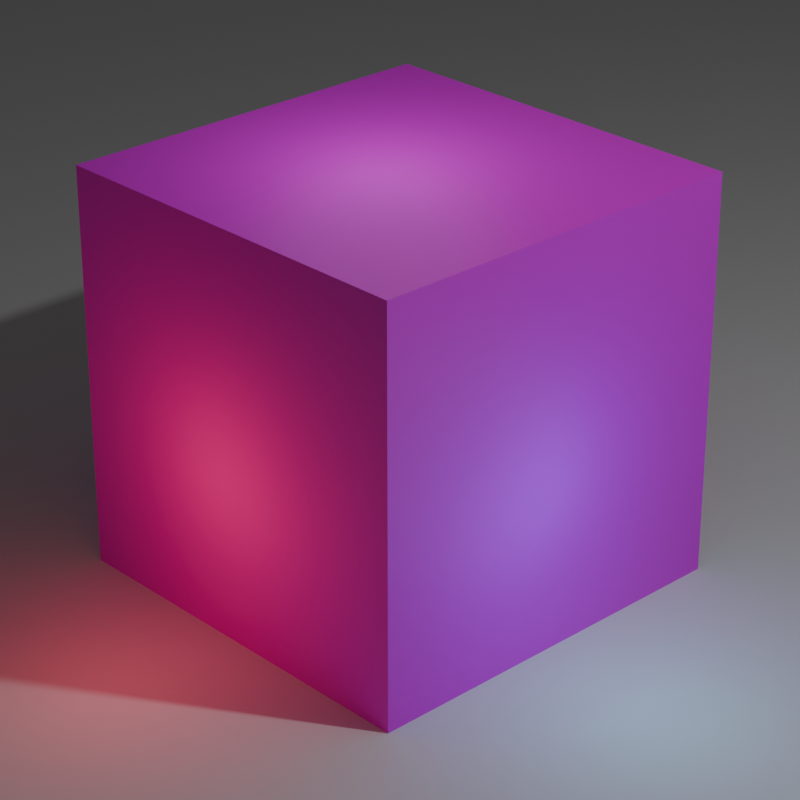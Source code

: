 # Source: avatar_scene.blend  (saved by Blender 4.0.36; exported with 4.5.12 LTS)
import bpy
from mathutils import Matrix  # noqa: F401  (used for matrix-valued properties, if any)

bpy.ops.wm.read_factory_settings(use_empty=True)
scene = bpy.context.scene
scene.name = 'Scene'

# ---- collections
col_collection = bpy.data.collections.new('Collection'); scene.collection.children.link(col_collection)

# ---- images (referenced by path relative to the original .blend; pixels are not part of the script)
import os
ASSET_DIR = os.environ.get("B2B_ASSET_DIR", "")  # directory of the original .blend (textures are referenced by path, not embedded)
HERE = os.path.dirname(os.path.abspath(__file__))  # packed textures are extracted next to this script under _unpacked/

def load_image(name, relpath, width, height, colorspace="sRGB"):
    """Load a texture the original file referenced (path relative to the .blend, or extracted next to this script)."""
    p = next((c for c in (os.path.join(HERE, relpath), os.path.join(ASSET_DIR, relpath)) if relpath and os.path.exists(c)), "")
    if p:
        img = bpy.data.images.load(p, check_existing=True)
        img.name = name
    else:  # same state as the original file: an image datablock whose file is absent (Cycles renders it pink)
        img = bpy.data.images.new(name, width, height)
        img.source = "FILE"
        img.filepath = "//" + (relpath or name)
    img.colorspace_settings.name = colorspace
    return img
img_adachi_cube_texture_png_001 = load_image('adachi_cube_texture.png.001', 'adachi_cube_texture.png', 1024, 1024, 'sRGB')

# ---- materials (node trees are filled in below, after node groups)
mat_material_002 = bpy.data.materials.new('Material.002')
mat_material_002.use_transparent_shadow = False
mat_material_002.roughness = 0.5

# ---- material node trees
mat_material_002.use_nodes = True; mat_material_002.node_tree.nodes.clear()
_N = mat_material_002.node_tree.nodes; _L = mat_material_002.node_tree.links
n0 = _N.new('ShaderNodeBsdfPrincipled'); n0.name = 'Principled BSDF'; n0.location = (0, 300)
n0.inputs[3].default_value = 1.45
n0.inputs[27].default_value = (0.0, 0.0, 0.0, 1.0)
n1 = _N.new('ShaderNodeOutputMaterial'); n1.name = 'Material Output'; n1.location = (280, 300)
n2 = _N.new('ShaderNodeTexImage'); n2.name = 'Image Texture'; n2.location = (-480, 300)
n2.image = img_adachi_cube_texture_png_001
_L.new(n0.outputs[0], n1.inputs[0])
_L.new(n2.outputs[0], n0.inputs[0])
n1.is_active_output = True

# ---- world
world_world = bpy.data.worlds.new('World'); scene.world = world_world
world_world.use_nodes = True; world_world.node_tree.nodes.clear()
_N = world_world.node_tree.nodes; _L = world_world.node_tree.links
n0 = _N.new('ShaderNodeOutputWorld'); n0.name = 'World Output'; n0.location = (300, 300)
n1 = _N.new('ShaderNodeBackground'); n1.name = 'Background'; n1.location = (10, 300)
n1.inputs[0].default_value = (0.05088, 0.05088, 0.05088, 1.0)
_L.new(n1.outputs[0], n0.inputs[0])
n0.is_active_output = True
world_world.color = (0.05088, 0.05088, 0.05088)
world_world.use_sun_shadow = False
world_world.sun_shadow_jitter_overblur = 0.0

# ---- cameras
cam_camera = bpy.data.cameras.new('Camera')
cam_camera.clip_end = 100.0
cam_camera.lens = 111.0
cam_camera.ortho_scale = 7.314

# ---- lights
light_light = bpy.data.lights.new('Light', 'POINT')
light_light.transmission_factor = 0.0
light_light.use_soft_falloff = False
light_light.energy = 349.7
light_light.shadow_soft_size = 0.1
light_light.shadow_maximum_resolution = 0.006
light_light.use_absolute_resolution = True
light_point = bpy.data.lights.new('Point', 'POINT')
light_point.color = (0.2443, 0.7685, 1.0)
light_point.transmission_factor = 0.0
light_point.use_soft_falloff = False
light_point.shadow_soft_size = 0.6504
light_point.shadow_maximum_resolution = 0.006
light_point.use_absolute_resolution = True
light_point_001 = bpy.data.lights.new('Point.001', 'POINT')
light_point_001.color = (1.0, 0.1009, 0.1288)
light_point_001.transmission_factor = 0.0
light_point_001.use_soft_falloff = False
light_point_001.shadow_soft_size = 0.6504
light_point_001.shadow_maximum_resolution = 0.006
light_point_001.use_absolute_resolution = True
light_point_002 = bpy.data.lights.new('Point.002', 'POINT')
light_point_002.transmission_factor = 0.0
light_point_002.use_soft_falloff = False
light_point_002.shadow_soft_size = 0.6504
light_point_002.shadow_maximum_resolution = 0.006
light_point_002.use_absolute_resolution = True

# ---- meshes
me_cube_001 = bpy.data.meshes.new('Cube.001')
me_cube_001.from_pydata([(1.0, 1.0, -1.0), (1.0, -1.0, -1.0), (1.0, 1.0, 1.0), (1.0, -1.0, 1.0), (-1.0, 1.0, -1.0), (-1.0, -1.0, -1.0), (-1.0, 1.0, 1.0), (-1.0, -1.0, 1.0)], [], [(0, 4, 6, 2), (3, 2, 6, 7), (7, 6, 4, 5), (5, 1, 3, 7), (1, 0, 2, 3), (5, 4, 0, 1)])
_uv = me_cube_001.uv_layers.new(name='UVMap')
_uv.uv.foreach_set('vector', [0.5, 0.5, 0.75, 0.5, 0.75, 0.75, 0.5, 0.75, 0.25, 0.75, 0.5, 0.75, 0.5, 0.9999, 0.25, 0.9999, 0.25, 8.7e-05, 0.5, 8.7e-05, 0.5, 0.25, 0.25, 0.25, 8.7e-05, 0.5, 0.25, 0.5, 0.25, 0.75, 8.7e-05, 0.75, 0.25, 0.5, 0.5, 0.5, 0.5, 0.75, 0.25, 0.75, 0.25, 0.25, 0.5, 0.25, 0.5, 0.5, 0.25, 0.5])
me_cube_001.materials.append(mat_material_002)
me_cube_001.update()
me_cube_001.normals_split_custom_set([tuple(v) for v in zip(*[iter([0.0, 1.0, 0.0, 0.0, 1.0, 0.0, 0.0, 1.0, 0.0, 0.0, 1.0, 0.0, 0.0, 0.0, 1.0, 0.0, 0.0, 1.0, 0.0, 0.0, 1.0, 0.0, 0.0, 1.0, -1.0, 0.0, 0.0, -1.0, 0.0, 0.0, -1.0, 0.0, 0.0, -1.0, 0.0, 0.0, 0.0, -1.0, 0.0, 0.0, -1.0, 0.0, 0.0, -1.0, 0.0, 0.0, -1.0, 0.0, 1.0, 0.0, 0.0, 1.0, 0.0, 0.0, 1.0, 0.0, 0.0, 1.0, 0.0, 0.0, 0.0, 0.0, -1.0, 0.0, 0.0, -1.0, 0.0, 0.0, -1.0, 0.0, 0.0, -1.0])] * 3)])
me_plane = bpy.data.meshes.new('Plane')
me_plane.from_pydata([(-2.972, -2.972, 0.0), (2.972, -2.972, 0.0), (-2.972, 2.972, 0.0), (2.972, 2.972, 0.0)], [], [(0, 1, 3, 2)])
_uv = me_plane.uv_layers.new(name='UVMap')
_uv.uv.foreach_set('vector', [0.0, 0.0, 1.0, 0.0, 1.0, 1.0, 0.0, 1.0])
me_plane.update()

# ---- objects
ob_light = bpy.data.objects.new('Light', light_light)
ob_camera = bpy.data.objects.new('Camera', cam_camera)
ob_cube_001 = bpy.data.objects.new('Cube.001', me_cube_001)
ob_plane = bpy.data.objects.new('Plane', me_plane)
ob_point = bpy.data.objects.new('Point', light_point)
ob_point_001 = bpy.data.objects.new('Point.001', light_point_001)
ob_point_002 = bpy.data.objects.new('Point.002', light_point_002)

# ---- transforms, parenting, visibility, modifiers, constraints
ob_light.location = (4.076, 1.005, 5.904)
ob_light.rotation_euler = (0.6503, 0.05522, 1.866)
ob_light.lock_rotations_4d = False
ob_light.empty_display_type = 'ARROWS'
ob_light.color = (0.0, 0.0, 0.0, 0.0)
ob_light.lineart.crease_threshold = 0.0
ob_camera.location = (7.359, -6.926, 5.898)
ob_camera.rotation_euler = (1.109, 0.0, 0.8149)
ob_camera.lock_rotations_4d = False
ob_camera.empty_display_type = 'ARROWS'
ob_camera.color = (0.0, 0.0, 0.0, 0.0)
ob_camera.display_type = 'WIRE'
ob_camera.lineart.crease_threshold = 0.0
ob_cube_001.location = (0.0, 0.0, 1.0)
ob_cube_001.rotation_euler = (1.571, -0.0, -1.571)
ob_plane.location = (0.0, 0.0, 0.0)
ob_plane.scale = (5.435, 5.435, 5.435)
ob_point.location = (1.646, -0.08404, 0.8094)
ob_point_001.location = (-0.06444, -1.662, 0.8094)
ob_point_002.location = (-0.08221, -0.01599, 2.742)

# ---- collection membership
col_collection.objects.link(ob_light)
col_collection.objects.link(ob_camera)
col_collection.objects.link(ob_cube_001)
col_collection.objects.link(ob_plane)
col_collection.objects.link(ob_point)
col_collection.objects.link(ob_point_001)
col_collection.objects.link(ob_point_002)

# ---- scene / render settings (as saved in the file)
scene.camera = ob_camera
scene.frame_start = 1; scene.frame_end = 250; scene.frame_set(1)
scene.render.engine = 'BLENDER_EEVEE_NEXT'
scene.render.resolution_x = 1024
scene.render.resolution_y = 1024
scene.cycles.sampling_pattern = 'TABULATED_SOBOL'
bpy.context.view_layer.update()
